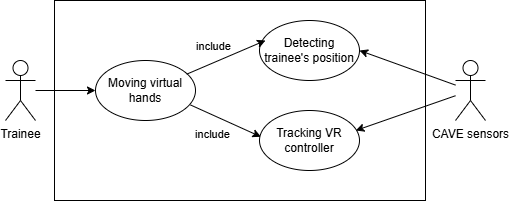

The diagram above was exported from draw.io. Its source (the exported page's mxGraphModel, read from the mxfile embedded in the PNG):
<mxGraphModel dx="1186" dy="721" grid="1" gridSize="10" guides="1" tooltips="1" connect="1" arrows="1" fold="1" page="1" pageScale="1" pageWidth="827" pageHeight="1169" math="0" shadow="0">
  <root>
    <mxCell id="0" />
    <mxCell id="1" parent="0" />
    <mxCell id="tdYI7HTST5S6u5ZIrFyX-1" parent="1" style="rounded=0;whiteSpace=wrap;html=1;" value="" vertex="1">
      <mxGeometry height="200" width="371" x="159" y="110" as="geometry" />
    </mxCell>
    <mxCell id="tdYI7HTST5S6u5ZIrFyX-2" parent="1" style="shape=umlActor;verticalLabelPosition=bottom;verticalAlign=top;html=1;outlineConnect=0;" value="Trainee" vertex="1">
      <mxGeometry height="60" width="30" x="110" y="170" as="geometry" />
    </mxCell>
    <mxCell id="tdYI7HTST5S6u5ZIrFyX-3" parent="1" style="shape=umlActor;verticalLabelPosition=bottom;verticalAlign=top;html=1;outlineConnect=0;" value="CAVE sensors" vertex="1">
      <mxGeometry height="60" width="30" x="560" y="170" as="geometry" />
    </mxCell>
    <mxCell id="tdYI7HTST5S6u5ZIrFyX-4" parent="1" style="ellipse;whiteSpace=wrap;html=1;" value="Detecting trainee's position" vertex="1">
      <mxGeometry height="60" width="100" x="364" y="130" as="geometry" />
    </mxCell>
    <mxCell id="tdYI7HTST5S6u5ZIrFyX-5" parent="1" style="ellipse;whiteSpace=wrap;html=1;" value="Tracking VR controller" vertex="1">
      <mxGeometry height="60" width="100" x="364" y="220" as="geometry" />
    </mxCell>
    <mxCell id="tdYI7HTST5S6u5ZIrFyX-6" edge="1" parent="1" source="tdYI7HTST5S6u5ZIrFyX-3" style="endArrow=classic;html=1;rounded=0;entryX=0.963;entryY=0.333;entryDx=0;entryDy=0;entryPerimeter=0;" target="tdYI7HTST5S6u5ZIrFyX-5" value="">
      <mxGeometry height="50" relative="1" width="50" as="geometry">
        <mxPoint x="370" y="300" as="sourcePoint" />
        <mxPoint x="420" y="250" as="targetPoint" />
      </mxGeometry>
    </mxCell>
    <mxCell id="tdYI7HTST5S6u5ZIrFyX-7" edge="1" parent="1" source="tdYI7HTST5S6u5ZIrFyX-3" style="endArrow=classic;html=1;rounded=0;entryX=1;entryY=0.5;entryDx=0;entryDy=0;" target="tdYI7HTST5S6u5ZIrFyX-4" value="">
      <mxGeometry height="50" relative="1" width="50" as="geometry">
        <mxPoint x="570" y="215" as="sourcePoint" />
        <mxPoint x="470" y="250" as="targetPoint" />
      </mxGeometry>
    </mxCell>
    <mxCell id="tdYI7HTST5S6u5ZIrFyX-8" parent="1" style="ellipse;whiteSpace=wrap;html=1;" value="Moving virtual hands" vertex="1">
      <mxGeometry height="60" width="100" x="200" y="170" as="geometry" />
    </mxCell>
    <mxCell id="tdYI7HTST5S6u5ZIrFyX-9" edge="1" parent="1" source="tdYI7HTST5S6u5ZIrFyX-2" style="endArrow=classic;html=1;rounded=0;entryX=0;entryY=0.5;entryDx=0;entryDy=0;" target="tdYI7HTST5S6u5ZIrFyX-8" value="">
      <mxGeometry height="50" relative="1" width="50" as="geometry">
        <mxPoint x="370" y="300" as="sourcePoint" />
        <mxPoint x="420" y="250" as="targetPoint" />
      </mxGeometry>
    </mxCell>
    <mxCell id="tdYI7HTST5S6u5ZIrFyX-10" edge="1" parent="1" source="tdYI7HTST5S6u5ZIrFyX-8" style="endArrow=classic;html=1;rounded=0;exitX=0.912;exitY=0.228;exitDx=0;exitDy=0;exitPerimeter=0;entryX=0.06;entryY=0.333;entryDx=0;entryDy=0;entryPerimeter=0;" target="tdYI7HTST5S6u5ZIrFyX-4" value="">
      <mxGeometry height="50" relative="1" width="50" as="geometry">
        <mxPoint x="370" y="300" as="sourcePoint" />
        <mxPoint x="420" y="250" as="targetPoint" />
      </mxGeometry>
    </mxCell>
    <mxCell id="tdYI7HTST5S6u5ZIrFyX-11" connectable="0" parent="tdYI7HTST5S6u5ZIrFyX-10" style="edgeLabel;html=1;align=center;verticalAlign=middle;resizable=0;points=[];" value="include" vertex="1">
      <mxGeometry relative="1" x="0.036" y="-1" as="geometry">
        <mxPoint x="-15" y="-12" as="offset" />
      </mxGeometry>
    </mxCell>
    <mxCell id="tdYI7HTST5S6u5ZIrFyX-12" edge="1" parent="1" source="tdYI7HTST5S6u5ZIrFyX-8" style="endArrow=classic;html=1;rounded=0;exitX=0.95;exitY=0.741;exitDx=0;exitDy=0;exitPerimeter=0;entryX=0.014;entryY=0.438;entryDx=0;entryDy=0;entryPerimeter=0;" target="tdYI7HTST5S6u5ZIrFyX-5" value="">
      <mxGeometry height="50" relative="1" width="50" as="geometry">
        <mxPoint x="307" y="203" as="sourcePoint" />
        <mxPoint x="380" y="160" as="targetPoint" />
      </mxGeometry>
    </mxCell>
    <mxCell id="tdYI7HTST5S6u5ZIrFyX-13" connectable="0" parent="tdYI7HTST5S6u5ZIrFyX-12" style="edgeLabel;html=1;align=center;verticalAlign=middle;resizable=0;points=[];" value="include" vertex="1">
      <mxGeometry relative="1" x="0.036" y="-1" as="geometry">
        <mxPoint x="-15" y="12" as="offset" />
      </mxGeometry>
    </mxCell>
  </root>
</mxGraphModel>